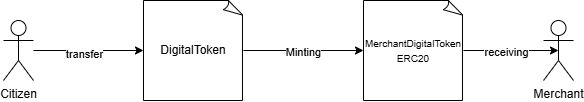

The diagram above was exported from draw.io. Its source (the exported page's mxGraphModel, read from the mxfile embedded in the PNG):
<mxGraphModel dx="482" dy="523" grid="1" gridSize="10" guides="1" tooltips="1" connect="1" arrows="1" fold="1" page="1" pageScale="1" pageWidth="850" pageHeight="1100" background="#ffffff" math="0" shadow="1">
  <root>
    <mxCell id="0" />
    <mxCell id="1" parent="0" />
    <mxCell id="2" value="Citizen" style="shape=umlActor;verticalLabelPosition=bottom;verticalAlign=top;html=1;outlineConnect=0;" parent="1" vertex="1">
      <mxGeometry x="90" y="260" width="30" height="60" as="geometry" />
    </mxCell>
    <mxCell id="4" style="edgeStyle=none;html=1;entryX=0;entryY=0.5;entryDx=0;entryDy=0;endArrow=classic;endFill=1;entryPerimeter=0;" parent="1" source="2" target="5" edge="1">
      <mxGeometry relative="1" as="geometry">
        <mxPoint x="240" y="290" as="targetPoint" />
      </mxGeometry>
    </mxCell>
    <mxCell id="14" value="transfer" style="edgeLabel;html=1;align=center;verticalAlign=middle;resizable=0;points=[];" parent="4" vertex="1" connectable="0">
      <mxGeometry x="-0.0863" y="-3" relative="1" as="geometry">
        <mxPoint as="offset" />
      </mxGeometry>
    </mxCell>
    <mxCell id="5" value="DigitalToken" style="whiteSpace=wrap;html=1;shape=mxgraph.basic.document" parent="1" vertex="1">
      <mxGeometry x="230" y="240" width="100" height="100" as="geometry" />
    </mxCell>
    <mxCell id="8" value="&lt;font style=&quot;font-size: 10px;&quot;&gt;MerchantDigitalToken&lt;/font&gt;&lt;div&gt;&lt;font style=&quot;font-size: 10px;&quot;&gt;ERC20&lt;/font&gt;&lt;/div&gt;" style="whiteSpace=wrap;html=1;shape=mxgraph.basic.document" parent="1" vertex="1">
      <mxGeometry x="450" y="240" width="100" height="100" as="geometry" />
    </mxCell>
    <mxCell id="9" style="edgeStyle=none;html=1;exitX=1;exitY=0.5;exitDx=0;exitDy=0;exitPerimeter=0;entryX=0;entryY=0.5;entryDx=0;entryDy=0;entryPerimeter=0;" parent="1" source="5" target="8" edge="1">
      <mxGeometry relative="1" as="geometry" />
    </mxCell>
    <mxCell id="10" value="Minting" style="edgeLabel;html=1;align=center;verticalAlign=middle;resizable=0;points=[];labelBackgroundColor=default;" parent="9" vertex="1" connectable="0">
      <mxGeometry x="-0.0182" y="-1" relative="1" as="geometry">
        <mxPoint as="offset" />
      </mxGeometry>
    </mxCell>
    <mxCell id="12" value="Merchant" style="shape=umlActor;verticalLabelPosition=bottom;verticalAlign=top;html=1;outlineConnect=0;" parent="1" vertex="1">
      <mxGeometry x="630" y="260" width="30" height="60" as="geometry" />
    </mxCell>
    <mxCell id="13" style="edgeStyle=none;html=1;exitX=1;exitY=0.5;exitDx=0;exitDy=0;exitPerimeter=0;entryX=0.5;entryY=0.5;entryDx=0;entryDy=0;entryPerimeter=0;" parent="1" source="8" target="12" edge="1">
      <mxGeometry relative="1" as="geometry" />
    </mxCell>
    <mxCell id="15" value="receiving" style="edgeLabel;html=1;align=center;verticalAlign=middle;resizable=0;points=[];" parent="13" vertex="1" connectable="0">
      <mxGeometry x="-0.1059" y="-1" relative="1" as="geometry">
        <mxPoint as="offset" />
      </mxGeometry>
    </mxCell>
  </root>
</mxGraphModel>